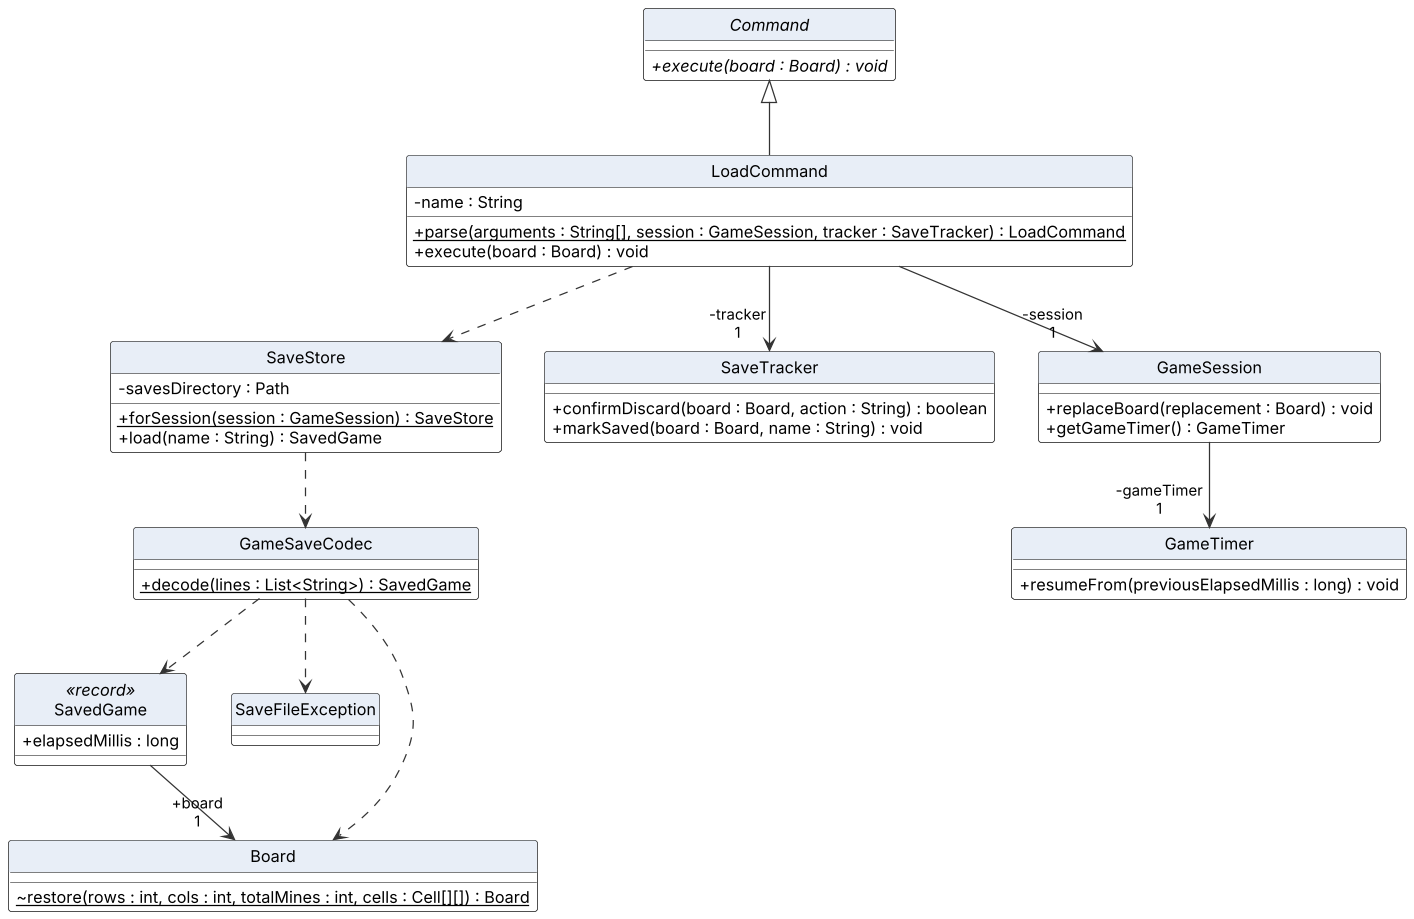

The diagram above was rendered by PlantUML. Its source (embedded in the PNG):
@startuml LoadClassDiagram
!include style.puml

abstract class Command {
  + {abstract} execute(board : Board) : void
}
class LoadCommand {
  - name : String
  + {static} parse(arguments : String[], session : GameSession, tracker : SaveTracker) : LoadCommand
  + execute(board : Board) : void
}
class SaveStore {
  - savesDirectory : Path
  + {static} forSession(session : GameSession) : SaveStore
  + load(name : String) : SavedGame
}
class GameSaveCodec {
  + {static} decode(lines : List<String>) : SavedGame
}
class SavedGame <<record>> {
  + elapsedMillis : long
}
class SaveFileException {
}
class SaveTracker {
  + confirmDiscard(board : Board, action : String) : boolean
  + markSaved(board : Board, name : String) : void
}
class Board {
  ~ {static} restore(rows : int, cols : int, totalMines : int, cells : Cell[][]) : Board
}
class GameSession {
  + replaceBoard(replacement : Board) : void
  + getGameTimer() : GameTimer
}
class GameTimer {
  + resumeFrom(previousElapsedMillis : long) : void
}

LoadCommand -up-|> Command
LoadCommand --> "-session\n1" GameSession
LoadCommand --> "-tracker\n1" SaveTracker
LoadCommand ..> SaveStore
SaveStore ..> GameSaveCodec
GameSaveCodec ..> SavedGame
GameSaveCodec ..> SaveFileException
GameSaveCodec ..> Board
SavedGame --> "+board\n1" Board
GameSession --> "-gameTimer\n1" GameTimer
@enduml